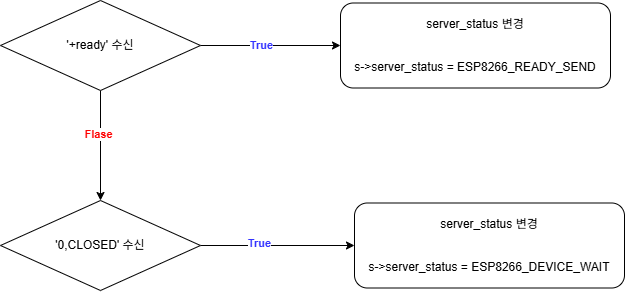

The diagram above was exported from draw.io. Its source (the exported page's mxGraphModel, read from the mxfile embedded in the PNG):
<mxGraphModel dx="1327" dy="1051" grid="1" gridSize="10" guides="1" tooltips="1" connect="1" arrows="1" fold="1" page="1" pageScale="1" pageWidth="827" pageHeight="1169" math="0" shadow="0">
  <root>
    <mxCell id="9dM-qic0ZvrfdJD-64p_-0" />
    <mxCell id="9dM-qic0ZvrfdJD-64p_-1" parent="9dM-qic0ZvrfdJD-64p_-0" />
    <mxCell id="sr4hOkOrtPx7fX-sHvco-1" edge="1" parent="9dM-qic0ZvrfdJD-64p_-1" source="coY13R2e3oDZc1ikmv4q-0" style="edgeStyle=orthogonalEdgeStyle;rounded=0;orthogonalLoop=1;jettySize=auto;html=1;" target="sr4hOkOrtPx7fX-sHvco-0">
      <mxGeometry relative="1" as="geometry" />
    </mxCell>
    <mxCell id="9gS1A94Phhw2o9RmDMGg-0" edge="1" parent="9dM-qic0ZvrfdJD-64p_-1" source="coY13R2e3oDZc1ikmv4q-0" style="edgeStyle=orthogonalEdgeStyle;rounded=0;orthogonalLoop=1;jettySize=auto;html=1;exitX=0.5;exitY=1;exitDx=0;exitDy=0;" target="coY13R2e3oDZc1ikmv4q-1">
      <mxGeometry relative="1" as="geometry" />
    </mxCell>
    <mxCell id="coY13R2e3oDZc1ikmv4q-0" parent="9dM-qic0ZvrfdJD-64p_-1" style="rhombus;whiteSpace=wrap;html=1;" value="'+ready' 수신" vertex="1">
      <mxGeometry height="90" width="200" x="60" y="160" as="geometry" />
    </mxCell>
    <mxCell id="9gS1A94Phhw2o9RmDMGg-1" edge="1" parent="9dM-qic0ZvrfdJD-64p_-1" source="coY13R2e3oDZc1ikmv4q-1" style="edgeStyle=orthogonalEdgeStyle;rounded=0;orthogonalLoop=1;jettySize=auto;html=1;exitX=1;exitY=0.5;exitDx=0;exitDy=0;" target="sr4hOkOrtPx7fX-sHvco-2">
      <mxGeometry relative="1" as="geometry" />
    </mxCell>
    <mxCell id="coY13R2e3oDZc1ikmv4q-1" parent="9dM-qic0ZvrfdJD-64p_-1" style="rhombus;whiteSpace=wrap;html=1;" value="'0,CLOSED' 수신" vertex="1">
      <mxGeometry height="90" width="200" x="60" y="360" as="geometry" />
    </mxCell>
    <mxCell id="sr4hOkOrtPx7fX-sHvco-0" parent="9dM-qic0ZvrfdJD-64p_-1" style="rounded=1;whiteSpace=wrap;html=1;" value="&lt;div&gt;server_status&amp;nbsp;변경&lt;/div&gt;&lt;div&gt;&lt;br&gt;&lt;br&gt;&lt;div&gt;s-&amp;gt;server_status =&amp;nbsp;&lt;span style=&quot;background-color: transparent; color: light-dark(rgb(0, 0, 0), rgb(255, 255, 255));&quot;&gt;ESP8266_READY_SEND&lt;/span&gt;&lt;/div&gt;&lt;/div&gt;" vertex="1">
      <mxGeometry height="85" width="270" x="400" y="162.5" as="geometry" />
    </mxCell>
    <mxCell id="sr4hOkOrtPx7fX-sHvco-2" parent="9dM-qic0ZvrfdJD-64p_-1" style="rounded=1;whiteSpace=wrap;html=1;" value="&lt;div&gt;server_status&amp;nbsp;변경&lt;/div&gt;&lt;div&gt;&lt;br&gt;&lt;br&gt;&lt;div&gt;s-&amp;gt;server_status =&amp;nbsp;&lt;span style=&quot;background-color: transparent; color: light-dark(rgb(0, 0, 0), rgb(255, 255, 255));&quot;&gt;ESP8266_DEVICE_WAIT&lt;/span&gt;&lt;/div&gt;&lt;/div&gt;" vertex="1">
      <mxGeometry height="85" width="270" x="414" y="362.5" as="geometry" />
    </mxCell>
    <mxCell id="hhvFBHxshJc_U9D6ZyXm-0" connectable="0" parent="9dM-qic0ZvrfdJD-64p_-1" style="edgeLabel;html=1;align=center;verticalAlign=middle;resizable=0;points=[];fontStyle=1" value="&lt;font style=&quot;color: rgb(51, 51, 255);&quot;&gt;True&lt;/font&gt;" vertex="1">
      <mxGeometry x="320" y="204" as="geometry" />
    </mxCell>
    <mxCell id="hhvFBHxshJc_U9D6ZyXm-1" connectable="0" parent="9dM-qic0ZvrfdJD-64p_-1" style="edgeLabel;html=1;align=center;verticalAlign=middle;resizable=0;points=[];fontStyle=1" value="&lt;font style=&quot;color: rgb(51, 51, 255);&quot;&gt;True&lt;/font&gt;" vertex="1">
      <mxGeometry x="318" y="402" as="geometry" />
    </mxCell>
    <mxCell id="nACSmAFcax_MRrVTpFJx-0" connectable="0" parent="9dM-qic0ZvrfdJD-64p_-1" style="edgeLabel;html=1;align=center;verticalAlign=middle;resizable=0;points=[];fontStyle=1;fontColor=#FF0000;" value="Flase" vertex="1">
      <mxGeometry x="157" y="293" as="geometry" />
    </mxCell>
  </root>
</mxGraphModel>